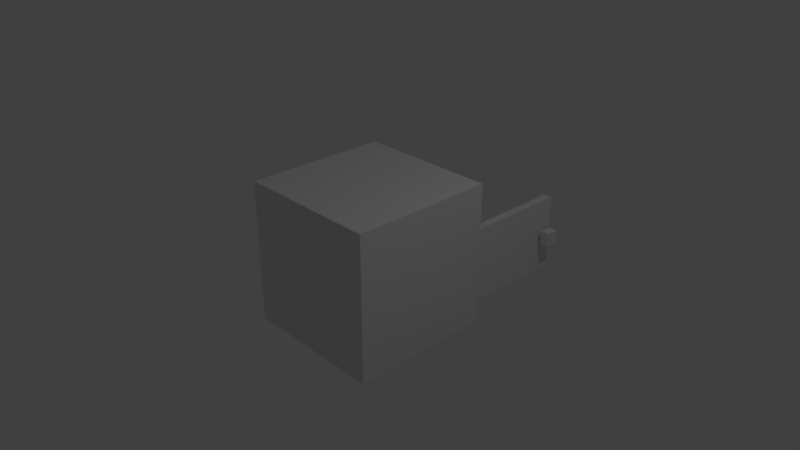 # Source: kitchen_wooden_cabinet_with_door_and_drawer3.blend  (saved by Blender 2.79.0; exported with 4.5.12 LTS)
import bpy
from mathutils import Matrix  # noqa: F401  (used for matrix-valued properties, if any)

bpy.ops.wm.read_factory_settings(use_empty=True)
scene = bpy.context.scene
scene.name = 'Scene'

# ---- collections
col_collection_1 = bpy.data.collections.new('Collection 1'); scene.collection.children.link(col_collection_1)

# ---- materials (node trees are filled in below, after node groups)
mat_material_001 = bpy.data.materials.new('Material.001')
mat_material_001.alpha_threshold = 0.0
mat_material_001.use_transparent_shadow = False
mat_material_001.roughness = 0.5
mat_material_001.line_color = (0.0, 0.0, 0.0, 1.0)
mat_material_004 = bpy.data.materials.new('Material.004')
mat_material_004.alpha_threshold = 0.0
mat_material_004.use_transparent_shadow = False
mat_material_004.roughness = 0.5
mat_material_004.line_color = (0.0, 0.0, 0.0, 1.0)
mat_material_003 = bpy.data.materials.new('Material.003')
mat_material_003.alpha_threshold = 0.0
mat_material_003.use_transparent_shadow = False
mat_material_003.roughness = 0.5
mat_material_003.line_color = (0.0, 0.0, 0.0, 1.0)
mat_material_006 = bpy.data.materials.new('Material.006')
mat_material_006.alpha_threshold = 0.0
mat_material_006.use_transparent_shadow = False
mat_material_006.roughness = 0.5
mat_material_006.line_color = (0.0, 0.0, 0.0, 1.0)
mat_material_005 = bpy.data.materials.new('Material.005')
mat_material_005.alpha_threshold = 0.0
mat_material_005.use_transparent_shadow = False
mat_material_005.roughness = 0.5
mat_material_005.line_color = (0.0, 0.0, 0.0, 1.0)
mat_material_002 = bpy.data.materials.new('Material.002')
mat_material_002.alpha_threshold = 0.0
mat_material_002.use_transparent_shadow = False
mat_material_002.roughness = 0.5
mat_material_002.line_color = (0.0, 0.0, 0.0, 1.0)
mat_material_000 = bpy.data.materials.new('Material.000')
mat_material_000.alpha_threshold = 0.0
mat_material_000.use_transparent_shadow = False
mat_material_000.roughness = 0.5
mat_material_000.line_color = (0.0, 0.0, 0.0, 1.0)

# ---- material node trees

# ---- world
world_world = bpy.data.worlds.new('World'); scene.world = world_world
world_world.color = (0.05088, 0.05088, 0.05088)
world_world.use_sun_shadow = False
world_world.sun_shadow_jitter_overblur = 0.0
world_world.cycles.sampling_method = 'MANUAL'

# ---- cameras
cam_camera = bpy.data.cameras.new('Camera')
cam_camera.clip_end = 100.0
cam_camera.lens = 35.0
cam_camera.sensor_width = 32.0
cam_camera.sensor_height = 18.0
cam_camera.ortho_scale = 7.314
cam_camera.dof.focus_distance = 0.0
cam_camera.dof.aperture_fstop = 128.0

# ---- lights
light_lamp = bpy.data.lights.new('Lamp', 'POINT')
light_lamp.transmission_factor = 0.0
light_lamp.cutoff_distance = 30.0
light_lamp.energy = 100.0
light_lamp.shadow_buffer_clip_start = 1.001
light_lamp.shadow_soft_size = 0.1
light_lamp.shadow_maximum_resolution = 0.006
light_lamp.use_absolute_resolution = True

# ---- meshes
me_cube_000 = bpy.data.meshes.new('Cube.000')
me_cube_000.from_pydata([(-1.0, -1.0, -1.0), (-1.0, 1.0, -1.0), (-1.0, -1.0, 1.0), (-1.0, 1.0, 1.0), (1.0, 1.0, -1.0), (1.0, -1.0, 1.0), (1.0, -1.0, -1.0), (1.0, 1.0, 1.0), (-0.9, -0.8343, -0.8343), (-0.9, 0.8343, -0.8343), (-0.9, -0.8343, 0.8343), (-0.9, 0.8343, 0.8343), (1.0, 0.8343, -0.8343), (1.0, -0.8343, 0.8343), (1.0, -0.8343, -0.8343), (1.0, 0.8343, 0.8343), (-0.9, -0.8337, 0.2478), (-0.9, -0.8337, 0.4047), (-0.9, 0.8337, 0.2478), (-0.9, 0.8337, 0.4047), (1.0, -0.8337, 0.2478), (1.0, -0.8337, 0.4047), (1.0, 0.8337, 0.2478), (1.0, 0.8337, 0.4047), (2.601, -1.011, -0.1934), (2.601, -1.011, -0.3946), (2.42, -1.011, -0.1934), (2.42, -1.011, -0.3946), (2.601, -0.8883, -0.1934), (2.601, -0.8883, -0.3946), (2.42, -0.8883, -0.1934), (2.42, -0.8883, -0.3946), (2.552, -0.888, -0.2479), (2.552, -0.888, -0.3402), (2.469, -0.888, -0.2479), (2.469, -0.888, -0.3402), (2.552, -0.8305, -0.2479), (2.552, -0.8305, -0.3402), (2.469, -0.8305, -0.2479), (2.469, -0.8305, -0.3402), (2.665, -0.7182, -0.8351), (2.665, -0.7182, 0.247), (2.665, -0.8317, -0.8351), (2.665, -0.8317, 0.247), (1.001, -0.7182, -0.8351), (1.001, -0.7182, 0.247), (1.001, -0.8317, -0.8351), (1.001, -0.8317, 0.247), (1.265, 0.08303, 0.7031), (1.265, 0.08303, 0.5537), (1.265, -0.08303, 0.7031), (1.265, -0.08303, 0.5537), (1.142, 0.08303, 0.7031), (1.142, 0.08303, 0.5537), (1.142, -0.08303, 0.7031), (1.142, -0.08303, 0.5537), (1.142, 0.03811, 0.6627), (1.142, 0.03811, 0.5941), (1.142, -0.03811, 0.6627), (1.142, -0.03811, 0.5941), (1.084, 0.03811, 0.6627), (1.084, 0.03811, 0.5941), (1.084, -0.03811, 0.6627), (1.084, -0.03811, 0.5941), (0.9893, 0.7381, 0.4533), (0.9893, -0.7381, 0.4533), (-0.7144, -0.7381, 0.4533), (-0.7144, 0.7381, 0.4533), (0.1374, 0.7381, 0.4533), (-0.7144, 1.7e-07, 0.4533), (0.1374, -0.7381, 0.4533), (0.9893, -2.26e-07, 0.4533), (1.084, 0.8309, 0.8302), (1.084, -0.8309, 0.8302), (-0.8091, -0.8309, 0.8302), (-0.8091, 0.8309, 0.8302), (1.084, 0.8309, 0.4052), (1.084, -0.8309, 0.4052), (-0.8091, -0.8309, 0.4052), (-0.8091, 0.8309, 0.4052), (1.084, -4.518e-07, 0.8302), (0.1374, 0.8309, 0.8302), (0.1374, -0.8309, 0.8302), (-0.8091, 1.426e-07, 0.8302), (0.1374, 0.8309, 0.4052), (-0.8091, 1.921e-07, 0.4052), (0.1374, -0.8309, 0.4052), (1.084, -2.536e-07, 0.4052), (-0.7144, 0.7381, 0.8302), (-0.7144, 1.31e-07, 0.8302), (-0.7144, -0.7381, 0.8302), (0.1374, -0.7381, 0.8302), (0.9893, -0.7381, 0.8302), (0.1374, 0.7381, 0.8302), (0.9893, -3.82e-07, 0.8302), (0.9893, 0.7381, 0.8302)], [], [(0, 2, 3, 1), (6, 5, 2, 0), (4, 6, 0, 1), (5, 7, 3, 2), (7, 4, 1, 3), (8, 10, 11, 9), (14, 13, 10, 8), (12, 14, 8, 9), (13, 15, 11, 10), (15, 12, 9, 11), (6, 4, 12, 14), (5, 6, 14, 13), (7, 5, 13, 15), (4, 7, 15, 12), (16, 17, 19, 18), (18, 19, 23, 22), (22, 23, 21, 20), (20, 21, 17, 16), (18, 22, 20, 16), (23, 19, 17, 21), (24, 25, 27, 26), (26, 27, 31, 30), (30, 31, 29, 28), (28, 29, 25, 24), (26, 30, 28, 24), (31, 27, 25, 29), (34, 35, 39, 38), (38, 39, 37, 36), (36, 37, 33, 32), (34, 38, 36, 32), (39, 35, 33, 37), (40, 41, 43, 42), (42, 43, 47, 46), (46, 47, 45, 44), (44, 45, 41, 40), (42, 46, 44, 40), (47, 43, 41, 45), (48, 49, 51, 50), (50, 51, 55, 54), (54, 55, 53, 52), (52, 53, 49, 48), (50, 54, 52, 48), (55, 51, 49, 53), (58, 59, 63, 62), (62, 63, 61, 60), (60, 61, 57, 56), (58, 62, 60, 56), (63, 59, 57, 61), (71, 65, 92, 94), (70, 66, 90, 91), (69, 67, 88, 89), (66, 69, 89, 90), (65, 70, 91, 92), (64, 71, 94, 95), (67, 64, 65, 66), (87, 80, 73, 77), (86, 82, 74, 78), (85, 83, 75, 79), (81, 84, 79, 75), (72, 76, 84, 81), (78, 74, 83, 85), (77, 73, 82, 86), (76, 72, 80, 87), (80, 94, 92, 91, 82, 73), (72, 81, 93, 95, 94, 80), (81, 75, 83, 89, 88, 93), (79, 78, 77, 76), (93, 68, 64, 95), (91, 90, 89, 83, 74, 82), (88, 67, 68, 93)])
me_cube_000.polygons.foreach_set('material_index', [0, 0, 0, 0, 0, 0, 0, 0, 0, 0, 0, 0, 0, 0, 0, 0, 0, 0, 0, 0, 1, 1, 1, 1, 1, 1, 1, 1, 1, 1, 1, 1, 1, 1, 1, 1, 1, 3, 3, 3, 3, 3, 3, 3, 3, 3, 3, 3, 5, 5, 5, 5, 5, 5, 5, 5, 5, 5, 5, 5, 5, 5, 5, 5, 5, 5, 5, 5, 5, 5])
_uv = me_cube_000.uv_layers.new(name='UVMap')
_uv.uv.foreach_set('vector', [0.281, 0.9298, 0.281, 0.2852, 0.9257, 0.2852, 0.9257, 0.9298, 0.9192, 0.2893, 0.9192, 0.9252, 0.2834, 0.9252, 0.2834, 0.2893, 0.9254, 0.9344, 0.2802, 0.9344, 0.2802, 0.2892, 0.9254, 0.2892, 0.9249, 0.2883, 0.9249, 0.9313, 0.2818, 0.9313, 0.2818, 0.2883, 0.9253, 0.2896, 0.9253, 0.9381, 0.2768, 0.9381, 0.2768, 0.2896, 0.2824, 0.9267, 0.2824, 0.2919, 0.9172, 0.2919, 0.9172, 0.9267, 0.9249, 0.3283, 0.9249, 0.8937, 0.2811, 0.8937, 0.2811, 0.3283, 0.9211, 0.3307, 0.9211, 0.893, 0.2808, 0.893, 0.2808, 0.3307, 0.7483, 0.4459, 0.7483, 0.6523, 0.5133, 0.6523, 0.5133, 0.4459, 0.9222, 0.3282, 0.9222, 0.8898, 0.2827, 0.8898, 0.2827, 0.3282, 0.3959, 0.6145, 0.8224, 0.6145, 0.787, 0.6499, 0.4313, 0.6499, 0.682, 0.7441, 0.682, 0.4254, 0.7084, 0.4518, 0.7084, 0.7177, 0.8363, 0.6784, 0.4355, 0.6784, 0.4687, 0.6452, 0.8031, 0.6452, 0.7364, 0.4254, 0.7364, 0.7441, 0.71, 0.7177, 0.71, 0.4518, 0.4325, 0.8175, 0.4325, 0.792, 0.7033, 0.792, 0.7033, 0.8175, 0.8176, 0.3256, 0.8176, 0.3525, 0.4916, 0.3525, 0.4916, 0.3256, 0.7523, 0.8238, 0.7523, 0.8468, 0.5078, 0.8468, 0.5078, 0.8238, 0.8593, 0.3544, 0.8593, 0.3778, 0.5762, 0.3778, 0.5762, 0.3544, 0.316, 0.929, 0.316, 0.2869, 0.8794, 0.2869, 0.8794, 0.929, 0.633, 0.8671, 0.3979, 0.8671, 0.3979, 0.6608, 0.633, 0.6608, 0.188, 0.1037, 0.153, 0.1037, 0.153, 0.07216, 0.188, 0.07216, 0.153, 0.1771, 0.153, 0.1421, 0.1744, 0.1422, 0.1744, 0.1771, 0.153, 0.1404, 0.153, 0.1054, 0.1845, 0.1054, 0.1845, 0.1404, 0.1729, 0.2235, 0.1379, 0.2235, 0.1379, 0.2021, 0.1729, 0.2021, 0.2079, 0.2235, 0.2079, 0.2021, 0.2394, 0.2021, 0.2394, 0.2235, 0.1746, 0.2235, 0.1746, 0.2021, 0.2061, 0.2021, 0.2061, 0.2235, 0.2411, 0.2182, 0.2411, 0.2021, 0.2511, 0.2021, 0.2511, 0.2182, 0.1003, 0.08971, 0.1003, 0.0606, 0.1266, 0.0606, 0.1266, 0.08971, 0.1003, 0.122, 0.1003, 0.09287, 0.1185, 0.09287, 0.1185, 0.122, 0.1003, 0.1893, 0.1003, 0.1712, 0.1266, 0.1712, 0.1266, 0.1893, 0.1003, 0.168, 0.1003, 0.1499, 0.1266, 0.1499, 0.1266, 0.168, 0.4006, 0.5031, 0.4006, 0.7389, 0.3758, 0.7389, 0.3758, 0.5031, 0.9239, 0.3991, 0.9239, 0.8182, 0.2792, 0.8182, 0.2792, 0.3991, 0.743, 0.461, 0.743, 0.6368, 0.7245, 0.6368, 0.7245, 0.461, 0.2846, 0.8178, 0.2846, 0.404, 0.921, 0.404, 0.921, 0.8178, 0.7508, 0.6124, 0.3959, 0.6123, 0.3959, 0.5881, 0.7508, 0.5882, 0.3683, 0.6203, 0.7019, 0.6203, 0.7019, 0.643, 0.3683, 0.643, 0.205, 0.1421, 0.205, 0.1681, 0.1761, 0.1681, 0.1761, 0.1421, 0.2122, 0.1268, 0.1863, 0.1268, 0.1863, 0.1054, 0.2122, 0.1054, 0.1761, 0.1958, 0.1761, 0.1699, 0.205, 0.1699, 0.205, 0.1958, 0.1897, 0.09813, 0.1897, 0.07216, 0.2111, 0.07216, 0.2111, 0.09813, 0.1554, 0.2711, 0.1554, 0.2497, 0.1842, 0.2497, 0.1842, 0.2711, 0.186, 0.2711, 0.186, 0.2497, 0.2148, 0.2497, 0.2148, 0.2711, 0.1219, 0.2779, 0.1003, 0.2779, 0.1003, 0.2598, 0.1219, 0.2598, 0.1003, 0.1467, 0.1003, 0.1251, 0.1244, 0.1251, 0.1244, 0.1467, 0.1003, 0.2566, 0.1003, 0.235, 0.1185, 0.235, 0.1185, 0.2566, 0.1003, 0.2106, 0.1003, 0.1925, 0.1244, 0.1925, 0.1244, 0.2106, 0.1003, 0.2319, 0.1003, 0.2137, 0.1244, 0.2137, 0.1244, 0.2319, 0.7514, 0.5152, 0.7514, 0.6302, 0.6926, 0.6302, 0.6926, 0.5152, 0.8553, 0.774, 0.8553, 0.8794, 0.8087, 0.8794, 0.8087, 0.774, 0.5931, 0.7698, 0.6949, 0.7698, 0.6949, 0.8218, 0.5931, 0.8218, 0.6963, 0.7698, 0.7981, 0.7698, 0.7981, 0.8218, 0.6963, 0.8218, 0.7514, 0.3809, 0.7514, 0.5136, 0.6926, 0.5136, 0.6926, 0.3809, 0.8612, 0.5642, 0.8612, 0.6556, 0.8145, 0.6556, 0.8145, 0.5642, 0.6911, 0.3809, 0.6911, 0.6464, 0.4611, 0.6464, 0.4611, 0.3809, 0.801, 0.5085, 0.801, 0.7141, 0.3991, 0.7141, 0.3991, 0.5085, 0.515, 0.8684, 0.515, 0.9209, 0.3979, 0.9209, 0.3979, 0.8684, 0.8597, 0.5069, 0.7963, 0.5069, 0.7963, 0.3831, 0.8597, 0.3831, 0.6085, 0.6479, 0.6085, 0.7142, 0.4611, 0.7142, 0.4611, 0.6479, 0.811, 0.8292, 0.7381, 0.8292, 0.7381, 0.6668, 0.811, 0.6668, 0.6101, 0.7142, 0.6101, 0.6479, 0.7396, 0.6479, 0.7396, 0.7142, 0.5892, 0.7265, 0.5892, 0.7905, 0.4468, 0.7905, 0.4468, 0.7265, 0.4064, 0.7104, 0.4064, 0.5109, 0.7964, 0.5109, 0.7964, 0.7104, 0.6272, 0.7129, 0.6135, 0.7111, 0.506, 0.7129, 0.504, 0.5888, 0.5057, 0.5754, 0.6425, 0.5928, 0.7818, 0.7117, 0.6439, 0.7117, 0.6439, 0.6982, 0.6616, 0.5754, 0.768, 0.5907, 0.7818, 0.5907, 0.5862, 0.7904, 0.4325, 0.7904, 0.4325, 0.6555, 0.4479, 0.6555, 0.5665, 0.6384, 0.5862, 0.7753, 0.4468, 0.725, 0.4468, 0.4749, 0.7317, 0.4749, 0.7317, 0.725, 0.4626, 0.821, 0.4626, 0.769, 0.5801, 0.769, 0.5801, 0.821, 0.7416, 0.6535, 0.7219, 0.7904, 0.6032, 0.7733, 0.5879, 0.7733, 0.5879, 0.6384, 0.7416, 0.6384, 0.3307, 0.821, 0.3307, 0.769, 0.4482, 0.769, 0.4482, 0.821])
me_cube_000.materials.append(mat_material_001)
me_cube_000.materials.append(mat_material_004)
me_cube_000.materials.append(mat_material_003)
me_cube_000.materials.append(mat_material_006)
me_cube_000.materials.append(mat_material_005)
me_cube_000.materials.append(mat_material_002)
me_cube_000.materials.append(mat_material_000)
me_cube_000.use_remesh_preserve_volume = False
me_cube_000.use_remesh_preserve_attributes = False
me_cube_000.use_mirror_vertex_groups = False
me_cube_000.update()

# ---- objects
ob_lamp = bpy.data.objects.new('Lamp', light_lamp)
ob_camera = bpy.data.objects.new('Camera', cam_camera)
ob_cube_000 = bpy.data.objects.new('Cube.000', me_cube_000)

# ---- transforms, parenting, visibility, modifiers, constraints
ob_lamp.location = (4.076, 1.005, 5.904)
ob_lamp.rotation_euler = (0.6503, 0.05522, 1.866)
ob_lamp.lock_rotations_4d = False
ob_lamp.empty_display_type = 'ARROWS'
ob_lamp.color = (0.0, 0.0, 0.0, 0.0)
ob_lamp.lineart.crease_threshold = 0.0
ob_camera.location = (7.481, -6.508, 5.344)
ob_camera.rotation_euler = (1.109, 0.0, 0.8149)
ob_camera.lock_rotations_4d = False
ob_camera.empty_display_type = 'ARROWS'
ob_camera.color = (0.0, 0.0, 0.0, 0.0)
ob_camera.display_type = 'WIRE'
ob_camera.lineart.crease_threshold = 0.0
ob_cube_000.location = (0.0, 0.0, 4.768e-07)
ob_cube_000.rotation_euler = (0.0, 0.0, 1.571)
ob_cube_000.lock_rotations_4d = False
ob_cube_000.empty_display_type = 'ARROWS'
ob_cube_000.lineart.crease_threshold = 0.0

# ---- collection membership
col_collection_1.objects.link(ob_lamp)
col_collection_1.objects.link(ob_camera)
col_collection_1.objects.link(ob_cube_000)

# ---- scene / render settings (as saved in the file)
scene.camera = ob_camera
scene.frame_start = 1; scene.frame_end = 250; scene.frame_set(1)
scene.render.engine = 'BLENDER_EEVEE_NEXT'
scene.render.resolution_percentage = 50
scene.render.dither_intensity = 0.0
scene.cycles.use_denoising = False
scene.cycles.samples = 128
scene.cycles.sampling_pattern = 'TABULATED_SOBOL'
scene.cycles.use_adaptive_sampling = False
scene.cycles.use_light_tree = False
scene.cycles.blur_glossy = 0.0
scene.cycles.sample_clamp_indirect = 0.0
scene.view_settings.view_transform = 'Standard'
bpy.context.view_layer.update()
